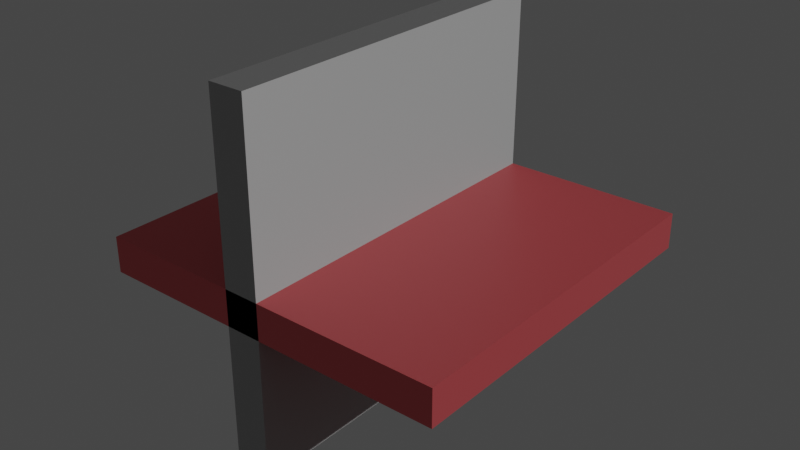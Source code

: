 # Source: Room.blend  (saved by Blender 2.91.10; exported with 4.5.12 LTS)
import bpy
from mathutils import Matrix  # noqa: F401  (used for matrix-valued properties, if any)

bpy.ops.wm.read_factory_settings(use_empty=True)
scene = bpy.context.scene
scene.name = 'Scene'

# ---- collections
col_collection = bpy.data.collections.new('Collection'); scene.collection.children.link(col_collection)

# ---- images (referenced by path relative to the original .blend; pixels are not part of the script)
import os
ASSET_DIR = os.environ.get("B2B_ASSET_DIR", "")  # directory of the original .blend (textures are referenced by path, not embedded)
HERE = os.path.dirname(os.path.abspath(__file__))  # packed textures are extracted next to this script under _unpacked/

def load_image(name, relpath, width, height, colorspace="sRGB"):
    """Load a texture the original file referenced (path relative to the .blend, or extracted next to this script)."""
    p = next((c for c in (os.path.join(HERE, relpath), os.path.join(ASSET_DIR, relpath)) if relpath and os.path.exists(c)), "")
    if p:
        img = bpy.data.images.load(p, check_existing=True)
        img.name = name
    else:  # same state as the original file: an image datablock whose file is absent (Cycles renders it pink)
        img = bpy.data.images.new(name, width, height)
        img.source = "FILE"
        img.filepath = "//" + (relpath or name)
    img.colorspace_settings.name = colorspace
    return img
img_normal_bake = load_image('Normal bake', 'Room normal bake.png', 1024, 1024, 'sRGB')

# ---- materials (node trees are filled in below, after node groups)
mat_floor = bpy.data.materials.new('floor')
mat_wall = bpy.data.materials.new('Wall')

# ---- material node trees
mat_floor.use_nodes = True; mat_floor.node_tree.nodes.clear()
_N = mat_floor.node_tree.nodes; _L = mat_floor.node_tree.links
n0 = _N.new('ShaderNodeBsdfPrincipled'); n0.name = 'Principled BSDF'; n0.location = (10, 300)
n0.distribution = 'GGX'
n0.subsurface_method = 'BURLEY'
n0.inputs[0].default_value = (0.8, 0.1163, 0.1288, 1.0)
n0.inputs[3].default_value = 1.45
n0.inputs[27].default_value = (0.0, 0.0, 0.0, 1.0)
n0.inputs[28].default_value = 1.0
n1 = _N.new('ShaderNodeOutputMaterial'); n1.name = 'Material Output'; n1.location = (300, 300)
_L.new(n0.outputs[0], n1.inputs[0])
n1.is_active_output = True
mat_wall.use_nodes = True; mat_wall.node_tree.nodes.clear()
_N = mat_wall.node_tree.nodes; _L = mat_wall.node_tree.links
n0 = _N.new('ShaderNodeOutputMaterial'); n0.name = 'Material Output'; n0.location = (300, 300)
n1 = _N.new('ShaderNodeBsdfPrincipled'); n1.name = 'Principled BSDF'; n1.location = (10, 300)
n1.distribution = 'GGX'
n1.subsurface_method = 'BURLEY'
n1.inputs[0].default_value = (0.6836, 0.6836, 0.6836, 1.0)
n1.inputs[3].default_value = 1.45
n1.inputs[27].default_value = (0.0, 0.0, 0.0, 1.0)
n1.inputs[28].default_value = 1.0
n2 = _N.new('ShaderNodeTexNoise'); n2.name = 'Noise Texture'; n2.location = (-483, 68)
n2.inputs[2].default_value = 504.4
n2.inputs[3].default_value = 0.99
n2.inputs[4].default_value = 0.5483
n2.inputs[8].default_value = 0.24
n3 = _N.new('ShaderNodeBump'); n3.name = 'Bump'; n3.location = (-259, 20)
n3.inputs[0].default_value = 0.2729
n3.inputs[1].default_value = 1.13
n3.inputs[2].default_value = 1.0
n4 = _N.new('ShaderNodeNormalMap'); n4.name = 'Normal Map'; n4.location = (-345, -217)
n5 = _N.new('ShaderNodeTexImage'); n5.name = 'Image Texture'; n5.location = (-686, -183)
n5.image = img_normal_bake
_L.new(n1.outputs[0], n0.inputs[0])
_L.new(n2.outputs[0], n3.inputs[3])
_L.new(n5.outputs[0], n4.inputs[1])
_L.new(n4.outputs[0], n1.inputs[5])
n0.is_active_output = True

# ---- world
world_world = bpy.data.worlds.new('World'); scene.world = world_world
world_world.use_nodes = True; world_world.node_tree.nodes.clear()
_N = world_world.node_tree.nodes; _L = world_world.node_tree.links
n0 = _N.new('ShaderNodeOutputWorld'); n0.name = 'World Output'; n0.location = (300, 300)
n1 = _N.new('ShaderNodeBackground'); n1.name = 'Background'; n1.location = (10, 300)
n1.inputs[0].default_value = (0.05088, 0.05088, 0.05088, 1.0)
_L.new(n1.outputs[0], n0.inputs[0])
n0.is_active_output = True
world_world.color = (0.05088, 0.05088, 0.05088)
world_world.use_sun_shadow = False
world_world.sun_shadow_jitter_overblur = 0.0

# ---- lights
light_sun = bpy.data.lights.new('Sun', 'SUN')
light_sun.transmission_factor = 0.0
light_sun.energy = 1.0
light_sun.shadow_soft_size = 0.125

# ---- meshes
me_cube_001 = bpy.data.meshes.new('Cube.001')
me_cube_001.from_pydata([(-10.0, -10.0, -2.0), (-10.0, -10.0, 0.0), (-10.0, 10.0, -2.0), (-10.0, 10.0, 0.0), (10.0, -10.0, -2.0), (10.0, -10.0, 0.0), (10.0, 10.0, -2.0), (10.0, 10.0, 0.0)], [], [(0, 1, 3, 2), (2, 3, 7, 6), (6, 7, 5, 4), (4, 5, 1, 0), (2, 6, 4, 0), (7, 3, 1, 5)])
_uv = me_cube_001.uv_layers.new(name='UVMap')
_uv.uv.foreach_set('vector', [0.375, 0.0, 0.625, 0.0, 0.625, 0.25, 0.375, 0.25, 0.375, 0.25, 0.625, 0.25, 0.625, 0.5, 0.375, 0.5, 0.375, 0.5, 0.625, 0.5, 0.625, 0.75, 0.375, 0.75, 0.375, 0.75, 0.625, 0.75, 0.625, 1.0, 0.375, 1.0, 0.125, 0.5, 0.375, 0.5, 0.375, 0.75, 0.125, 0.75, 0.625, 0.5, 0.875, 0.5, 0.875, 0.75, 0.625, 0.75])
me_cube_001.materials.append(mat_floor)
me_cube_001.use_remesh_fix_poles = True
me_cube_001.use_remesh_preserve_attributes = False
me_cube_001.use_mirror_vertex_groups = False
me_cube_001.update()
me_cube_002 = bpy.data.meshes.new('Cube.002')
me_cube_002.from_pydata([(-10.0, -10.0, -2.0), (-10.0, -10.0, 0.0), (-10.0, 10.0, -2.0), (-10.0, 10.0, 0.0), (10.0, -10.0, -2.0), (10.0, -10.0, 0.0), (10.0, 10.0, -2.0), (10.0, 10.0, 0.0)], [], [(0, 1, 3, 2), (2, 3, 7, 6), (6, 7, 5, 4), (4, 5, 1, 0), (2, 6, 4, 0), (7, 3, 1, 5)])
_uv = me_cube_002.uv_layers.new(name='UVMap')
_uv.uv.foreach_set('vector', [0.55, 0.5, 0.5, 0.5, 0.5, 0.0, 0.55, 0.0, 0.6, 0.5, 0.55, 0.5, 0.55, 0.0, 0.6, 0.0, 0.65, 0.5, 0.6, 0.5, 0.6, 0.0, 0.65, 0.0, 0.7, 0.5, 0.65, 0.5, 0.65, 0.0, 0.7, 0.0, 0.0, 0.0, 0.5, 0.0, 0.5, 0.5, 0.0, 0.5, 0.0, 0.5, 0.5, 0.5, 0.5, 1.0, 0.0, 1.0])
me_cube_002.materials.append(mat_wall)
me_cube_002.use_remesh_fix_poles = True
me_cube_002.use_remesh_preserve_attributes = False
me_cube_002.use_mirror_vertex_groups = False
me_cube_002.update()

# ---- objects
ob_cube = bpy.data.objects.new('Cube', me_cube_001)
ob_cube_001 = bpy.data.objects.new('Cube.001', me_cube_002)
ob_sun = bpy.data.objects.new('Sun', light_sun)

# ---- transforms, parenting, visibility, modifiers, constraints
ob_cube.location = (0.0, 0.0, 0.0)
ob_cube.lineart.crease_threshold = 0.0
ob_cube_001.location = (0.0, 0.0, 0.0)
ob_cube_001.rotation_euler = (-0.0, 1.571, 0.0)
ob_cube_001.lineart.crease_threshold = 0.0
ob_sun.location = (0.0, 0.0, 0.0)
ob_sun.rotation_euler = (-0.7652, 0.7532, -0.2703)
ob_sun.lineart.crease_threshold = 0.0

# ---- collection membership
col_collection.objects.link(ob_cube)
col_collection.objects.link(ob_cube_001)
col_collection.objects.link(ob_sun)

# ---- scene / render settings (as saved in the file)
scene.frame_start = 1; scene.frame_end = 250; scene.frame_set(1)
scene.render.engine = 'CYCLES'
scene.cycles.use_denoising = False
scene.cycles.samples = 128
scene.cycles.sampling_pattern = 'TABULATED_SOBOL'
scene.cycles.use_adaptive_sampling = False
scene.cycles.use_light_tree = False
scene.cycles.bake_type = 'NORMAL'
scene.view_settings.view_transform = 'Filmic'
bpy.context.view_layer.update()

# ---- added for rendering (the .blend has no active camera): camera
cam_auto = bpy.data.cameras.new('AutoCamera')
cam_auto.lens = 50.0
cam_auto.sensor_width = 36.0
cam_auto.clip_end = 1000.0
ob_auto_camera = bpy.data.objects.new('AutoCamera', cam_auto)
scene.collection.objects.link(ob_auto_camera)
ob_auto_camera.location = (32.0507, -38.4609, 25.6406)
ob_auto_camera.rotation_euler = (1.09748, -7.21219e-08, 0.694738)
scene.camera = ob_auto_camera
bpy.context.view_layer.update()
